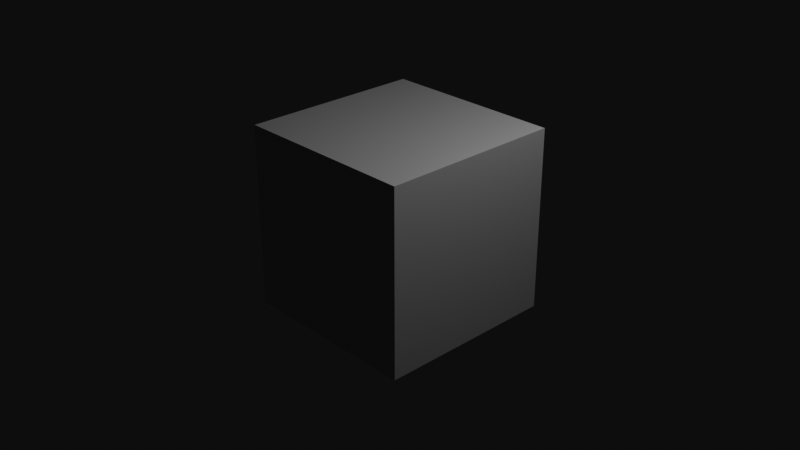 # Source: BMP.blend  (saved by Blender 2.93.21; exported with 4.5.12 LTS)
import bpy
from mathutils import Matrix  # noqa: F401  (used for matrix-valued properties, if any)

bpy.ops.wm.read_factory_settings(use_empty=True)
scene = bpy.context.scene
scene.name = 'Scene'

# ---- collections
col_collection = bpy.data.collections.new('Collection'); scene.collection.children.link(col_collection)

# ---- materials (node trees are filled in below, after node groups)
mat_material = bpy.data.materials.new('Material')
mat_material.alpha_threshold = 0.0
mat_material.use_transparent_shadow = False
mat_material.line_color = (0.0, 0.0, 0.0, 1.0)

# ---- material node trees
mat_material.use_nodes = True; mat_material.node_tree.nodes.clear()
_N = mat_material.node_tree.nodes; _L = mat_material.node_tree.links
n0 = _N.new('ShaderNodeOutputMaterial'); n0.name = 'Material Output'; n0.location = (300, 300)
n1 = _N.new('ShaderNodeBsdfPrincipled'); n1.name = 'Principled BSDF'; n1.location = (10, 300)
n1.distribution = 'GGX'
n1.subsurface_method = 'BURLEY'
n1.inputs[2].default_value = 0.4
n1.inputs[3].default_value = 1.45
n1.inputs[27].default_value = (0.0, 0.0, 0.0, 1.0)
n1.inputs[28].default_value = 1.0
_L.new(n1.outputs[0], n0.inputs[0])
n0.is_active_output = True

# ---- world
world_world = bpy.data.worlds.new('World'); scene.world = world_world
world_world.use_nodes = True; world_world.node_tree.nodes.clear()
_N = world_world.node_tree.nodes; _L = world_world.node_tree.links
n0 = _N.new('ShaderNodeOutputWorld'); n0.name = 'World Output'; n0.location = (300, 300)
n1 = _N.new('ShaderNodeBackground'); n1.name = 'Background'; n1.location = (10, 300)
n1.inputs[0].default_value = (0.05088, 0.05088, 0.05088, 1.0)
_L.new(n1.outputs[0], n0.inputs[0])
n0.is_active_output = True
world_world.color = (0.05088, 0.05088, 0.05088)
world_world.use_sun_shadow = False
world_world.sun_shadow_jitter_overblur = 0.0

# ---- cameras
cam_camera = bpy.data.cameras.new('Camera')
cam_camera.clip_end = 100.0
cam_camera.ortho_scale = 7.314

# ---- lights
light_light = bpy.data.lights.new('Light', 'POINT')
light_light.transmission_factor = 0.0
light_light.energy = 1000.0
light_light.shadow_soft_size = 0.1
light_light.shadow_maximum_resolution = 0.006
light_light.use_absolute_resolution = True

# ---- meshes
me_cube = bpy.data.meshes.new('Cube')
me_cube.from_pydata([(1.0, 1.0, 1.0), (1.0, 1.0, -1.0), (1.0, -1.0, 1.0), (1.0, -1.0, -1.0), (-1.0, 1.0, 1.0), (-1.0, 1.0, -1.0), (-1.0, -1.0, 1.0), (-1.0, -1.0, -1.0)], [], [(0, 4, 6, 2), (3, 2, 6, 7), (7, 6, 4, 5), (5, 1, 3, 7), (1, 0, 2, 3), (5, 4, 0, 1)])
_uv = me_cube.uv_layers.new(name='UVMap')
_uv.uv.foreach_set('vector', [0.625, 0.5, 0.875, 0.5, 0.875, 0.75, 0.625, 0.75, 0.375, 0.75, 0.625, 0.75, 0.625, 1.0, 0.375, 1.0, 0.375, 0.0, 0.625, 0.0, 0.625, 0.25, 0.375, 0.25, 0.125, 0.5, 0.375, 0.5, 0.375, 0.75, 0.125, 0.75, 0.375, 0.5, 0.625, 0.5, 0.625, 0.75, 0.375, 0.75, 0.375, 0.25, 0.625, 0.25, 0.625, 0.5, 0.375, 0.5])
me_cube.materials.append(mat_material)
me_cube.use_remesh_preserve_volume = False
me_cube.use_remesh_preserve_attributes = False
me_cube.use_mirror_vertex_groups = False
me_cube.update()

# ---- objects
ob_cube = bpy.data.objects.new('Cube', me_cube)
ob_light = bpy.data.objects.new('Light', light_light)
ob_camera = bpy.data.objects.new('Camera', cam_camera)

# ---- transforms, parenting, visibility, modifiers, constraints
ob_cube.location = (0.0, 0.0, 0.0)
ob_cube.lock_rotations_4d = False
ob_cube.empty_display_type = 'ARROWS'
ob_cube.lineart.crease_threshold = 0.0
ob_light.location = (4.076, 1.005, 5.904)
ob_light.rotation_euler = (0.6503, 0.05522, 1.866)
ob_light.lock_rotations_4d = False
ob_light.empty_display_type = 'ARROWS'
ob_light.color = (0.0, 0.0, 0.0, 0.0)
ob_light.lineart.crease_threshold = 0.0
ob_camera.location = (7.359, -6.926, 4.958)
ob_camera.rotation_euler = (1.109, 0.0, 0.8149)
ob_camera.lock_rotations_4d = False
ob_camera.empty_display_type = 'ARROWS'
ob_camera.color = (0.0, 0.0, 0.0, 0.0)
ob_camera.display_type = 'WIRE'
ob_camera.lineart.crease_threshold = 0.0

# ---- collection membership
col_collection.objects.link(ob_cube)
col_collection.objects.link(ob_light)
col_collection.objects.link(ob_camera)

# ---- scene / render settings (as saved in the file)
scene.camera = ob_camera
scene.frame_start = 1; scene.frame_end = 250; scene.frame_set(1)
scene.render.engine = 'BLENDER_EEVEE_NEXT'
scene.render.image_settings.color_mode = 'RGB'
scene.cycles.use_denoising = False
scene.cycles.samples = 128
scene.cycles.sampling_pattern = 'TABULATED_SOBOL'
scene.cycles.use_adaptive_sampling = False
scene.cycles.use_light_tree = False
scene.view_settings.view_transform = 'Raw'
bpy.context.view_layer.update()
